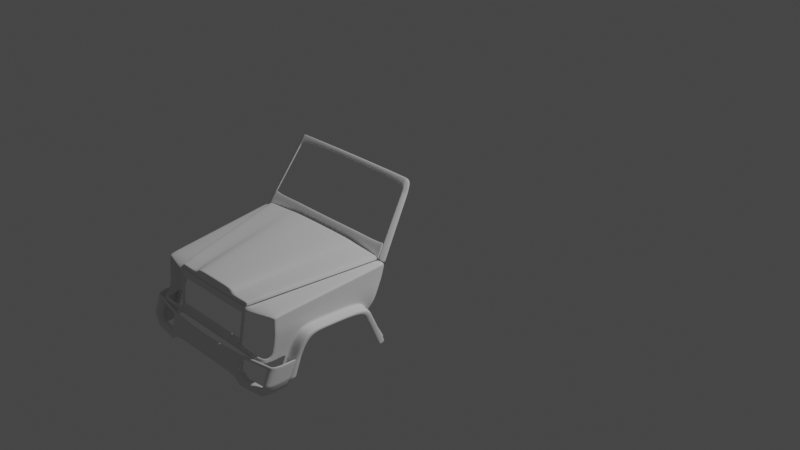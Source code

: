# Source: mer7.blend  (saved by Blender 2.90.8; exported with 4.5.12 LTS)
import bpy
from mathutils import Matrix  # noqa: F401  (used for matrix-valued properties, if any)

bpy.ops.wm.read_factory_settings(use_empty=True)
scene = bpy.context.scene
scene.name = 'Scene'

# ---- collections
col_collection = bpy.data.collections.new('Collection'); scene.collection.children.link(col_collection)
col_reference = bpy.data.collections.new('reference'); scene.collection.children.link(col_reference)
col_body = bpy.data.collections.new('body'); scene.collection.children.link(col_body)

# ---- world
world_world = bpy.data.worlds.new('World'); scene.world = world_world
world_world.use_nodes = True; world_world.node_tree.nodes.clear()
_N = world_world.node_tree.nodes; _L = world_world.node_tree.links
n0 = _N.new('ShaderNodeOutputWorld'); n0.name = 'World Output'; n0.location = (300, 300)
n1 = _N.new('ShaderNodeBackground'); n1.name = 'Background'; n1.location = (10, 300)
n1.inputs[0].default_value = (0.05088, 0.05088, 0.05088, 1.0)
_L.new(n1.outputs[0], n0.inputs[0])
n0.is_active_output = True
world_world.color = (0.05088, 0.05088, 0.05088)
world_world.use_sun_shadow = False
world_world.sun_shadow_jitter_overblur = 0.0

# ---- cameras
cam_camera = bpy.data.cameras.new('Camera')
cam_camera.clip_end = 100.0
cam_camera.ortho_scale = 7.314

# ---- lights
light_light = bpy.data.lights.new('Light', 'POINT')
light_light.transmission_factor = 0.0
light_light.energy = 1000.0
light_light.shadow_soft_size = 0.1
light_light.shadow_maximum_resolution = 0.006
light_light.use_absolute_resolution = True

# ---- meshes
me_plane = bpy.data.meshes.new('Plane')
me_plane.from_pydata([(0.4797, -0.2314, 0.05852), (0.0, -0.2034, 0.168), (0.7997, -0.1509, 0.08618), (0.0, -0.09001, 0.1802), (0.4845, -0.2021, 0.1285), (0.5209, -0.0815, 0.1516), (0.8672, 1.004, 0.1976), (0.0, 0.9994, 0.2789), (0.7647, 0.9964, 0.2471), (0.4662, 1.033, 0.2667), (0.2815, -0.08476, 0.1433), (0.2524, -0.2075, 0.1243), (0.4604, 0.9975, 0.2635), (0.266, -0.08476, 0.1787), (0.4041, 0.9977, 0.2759), (0.2516, -0.1978, 0.1665), (0.0, -0.2075, 0.1243), (0.0, -0.2314, 0.05674), (0.2438, -0.2314, 0.05674), (0.8755, 1.011, 0.07832), (0.807, -0.1604, -0.02666), (0.8731, 0.9742, 0.0753), (0.8041, -0.07841, 0.1004), (0.0, -0.03961, 0.1848), (0.5321, -0.03163, 0.156), (0.2898, -0.03469, 0.1488), (0.2724, -0.03468, 0.1832), (0.8101, -0.1079, -0.02194), (0.8882, 0.9483, -0.0204), (0.8079, -0.1646, -0.09963), (0.8858, 0.9111, -0.02342), (0.8109, -0.1121, -0.09491), (0.8167, 0.138, 0.1198), (0.8293, 0.3544, 0.1393), (0.8419, 0.5708, 0.1587), (0.8546, 0.7872, 0.1782), (0.0, 0.1682, 0.2036), (0.0, 0.376, 0.2224), (0.0, 0.5838, 0.2412), (0.0, 0.7916, 0.2601), (0.5786, 0.174, 0.1743), (0.6252, 0.3796, 0.1925), (0.6717, 0.5852, 0.2107), (0.7182, 0.7908, 0.2289), (0.3239, 0.1718, 0.1718), (0.3581, 0.3782, 0.1947), (0.3922, 0.5846, 0.2176), (0.4263, 0.7911, 0.2406), (0.2987, 0.1718, 0.2018), (0.3251, 0.3783, 0.2203), (0.3514, 0.5848, 0.2388), (0.3778, 0.7912, 0.2574), (0.8227, 0.1085, -0.002495), (0.8353, 0.3249, 0.01695), (0.8479, 0.5414, 0.0364), (0.8605, 0.7578, 0.05585), (0.8318, 0.06846, -0.05486), (0.7987, -0.1439, -0.2899), (0.8073, -0.04228, -0.2763), (0.8929, 0.9162, -0.0855), (0.8913, 0.8551, -0.1633), (0.8445, 0.8496, -0.2293), (0.8018, -0.1537, 0.05282), (0.8689, 0.9949, 0.1615), (0.8695, 1.041, 0.1615), (0.8059, -0.08712, 0.06422), (0.8563, 0.7785, 0.142), (0.8437, 0.5621, 0.1226), (0.8311, 0.3457, 0.1031), (0.8185, 0.1293, 0.08367), (0.4866, -0.2166, 0.09176), (0.4865, -0.2159, 0.09356), (0.5262, -0.09639, 0.113), (0.5252, -0.09588, 0.114), (0.7903, 0.9911, 0.2135), (0.7889, 0.9911, 0.2144), (0.2485, -0.2186, 0.09146), (0.2483, -0.2192, 0.08964), (0.0, -0.2192, 0.08964), (0.0, -0.2186, 0.09145), (0.5384, -0.04602, 0.1177), (0.5374, -0.04559, 0.1187), (0.5888, 0.1614, 0.1369), (0.5877, 0.1617, 0.1378), (0.6392, 0.3688, 0.1561), (0.638, 0.3691, 0.157), (0.6896, 0.5762, 0.1752), (0.6883, 0.5764, 0.1761), (0.7386, 0.7838, 0.1953), (0.7399, 0.7836, 0.1944), (0.0, -0.1871, 0.1697), (0.4897, -0.1848, 0.1318), (0.2566, -0.1899, 0.127), (0.2537, -0.1816, 0.1683), (0.4921, -0.1987, 0.09649), (0.8542, 0.5156, -0.04951), (0.7969, -0.1901, -0.2873), (0.8383, 0.3098, -0.05129), (0.7737, -0.2724, -0.3302), (0.867, 0.779, -0.06204), (0.7737, -0.2581, -0.2891), (0.7969, -0.2044, -0.3284), (0.8073, -0.05659, -0.3175), (0.7987, -0.1582, -0.3311), (0.7129, -0.2939, -0.3302), (0.7129, -0.2796, -0.2891), (0.0, -0.2939, -0.3302), (0.0, -0.2796, -0.2891), (0.7129, -0.2867, -0.3096), (0.0, -0.2867, -0.3096), (0.458, -0.2796, -0.2891), (0.458, -0.2939, -0.3302), (0.458, -0.2867, -0.3096), (0.229, -0.2796, -0.2891), (0.2429, -0.2343, 0.03569), (0.23, -0.2762, -0.2653), (0.0, -0.2343, 0.03569), (0.0, -0.2762, -0.2653), (0.4784, -0.2343, 0.03737), (0.4595, -0.2762, -0.2652), (0.4453, -0.2314, 0.05826), (0.4518, -0.217, 0.09145), (0.4245, -0.2796, -0.2891), (0.444, -0.2343, 0.03713), (0.426, -0.2762, -0.2652), (0.2423, -0.2363, 0.02137), (0.2315, -0.2715, -0.2309), (0.0, -0.2363, 0.02137), (0.0, -0.2715, -0.2309), (0.4775, -0.2363, 0.02298), (0.4617, -0.2715, -0.2306), (0.428, -0.2715, -0.2307), (0.4431, -0.2363, 0.02274), (0.4165, -0.2796, -0.2891), (0.4179, -0.2762, -0.2652), (0.4199, -0.2715, -0.2307), (0.4371, -0.2314, 0.0582), (0.4435, -0.2171, 0.09138), (0.4358, -0.2343, 0.03707), (0.435, -0.2363, 0.02269), (0.477, -0.2375, 0.01421), (0.4426, -0.2375, 0.01398), (0.4624, -0.2698, -0.2187), (0.4287, -0.2698, -0.2188), (0.8025, -0.1027, -0.4998), (0.8073, -0.1305, -0.4932), (0.8025, -0.03537, -0.3379), (0.858, 0.7786, -0.1012), (0.8314, 0.288, -0.09483), (0.8461, 0.5229, -0.09135), (0.836, 0.8464, -0.2397), (0.8025, -0.01542, -0.3039), (0.8253, 0.08071, -0.0822), (0.4683, -0.2168, 0.0916), (0.4702, -0.2168, 0.09161), (0.4622, -0.2343, 0.03726), (0.4603, -0.2343, 0.03724), (0.4418, -0.2762, -0.2652), (0.4437, -0.2762, -0.2652), (0.4616, -0.2314, 0.05839), (0.4634, -0.2314, 0.0584), (0.4422, -0.2796, -0.2891), (0.4403, -0.2796, -0.2891), (0.4613, -0.2363, 0.02287), (0.4594, -0.2363, 0.02285), (0.4439, -0.2715, -0.2307), (0.4458, -0.2715, -0.2307), (0.4607, -0.2375, 0.0141), (0.4589, -0.2375, 0.01409), (0.4446, -0.2698, -0.2187), (0.4465, -0.2698, -0.2187), (0.8025, -0.09368, -0.4784), (0.8025, -0.04981, -0.3651), (0.8073, -0.06739, -0.3431), (0.8073, -0.1224, -0.474), (0.8445, 1.051, -0.5824), (0.8371, 1.04, -0.6078), (0.836, 0.8633, -0.2697), (0.8371, 1.032, -0.5923), (0.8445, 1.042, -0.5672), (0.8445, 0.8664, -0.2587), (0.4092, 1.033, 0.2791), (0.7999, 1.027, 0.2165), (0.774, 1.032, 0.2503), (0.0, 1.035, 0.2821), (0.7984, 1.027, 0.2175), (0.867, 1.053, 0.1964), (0.9123, -0.1027, -0.4998), (0.9136, -0.03181, -0.3398), (0.9678, 0.7786, -0.1012), (0.9411, 0.288, -0.09483), (0.9558, 0.5229, -0.09135), (0.9457, 0.8464, -0.2397), (0.9123, -0.01542, -0.3039), (0.9351, 0.08071, -0.0822), (0.9123, -0.09368, -0.4784), (0.9143, -0.04348, -0.3651), (0.8807, 1.04, -0.6078), (0.9457, 0.8633, -0.2697), (0.8807, 1.032, -0.5923), (0.9167, -0.03756, -0.501), (0.9167, 0.02563, -0.3346), (0.9611, 0.7138, -0.1445), (0.9397, 0.3144, -0.1323), (0.9515, 0.5023, -0.1296), (0.9434, 0.7664, -0.2553), (0.9167, 0.03673, -0.3035), (0.9349, 0.1151, -0.1293), (0.9167, -0.03037, -0.4839), (0.9167, 0.01428, -0.3626), (0.8986, 0.9594, -0.615), (0.9434, 0.7798, -0.2792), (0.8986, 0.9525, -0.6026), (0.7792, -0.1027, -0.54), (0.784, -0.1305, -0.5335), (0.8889, -0.1027, -0.54), (0.7495, -0.1027, -0.5591), (0.7543, -0.1305, -0.5525), (0.8593, -0.1027, -0.5591)], [], [(5, 73, 81, 24), (71, 4, 11, 76), (92, 91, 5, 10), (12, 8, 183, 9), (47, 43, 8, 12), (78, 17, 18, 77), (51, 47, 12, 14), (14, 12, 9, 181), (93, 92, 10, 13), (90, 93, 13, 3), (7, 14, 181, 184), (39, 51, 14, 7), (11, 15, 1, 16), (16, 79, 76, 11), (8, 75, 185, 183), (91, 94, 73, 5), (24, 81, 83, 40), (89, 35, 6, 74), (70, 0, 2, 72), (74, 6, 186, 182), (65, 62, 20, 27), (64, 63, 21, 19), (69, 65, 27, 52), (72, 2, 22, 80), (3, 13, 26, 23), (13, 10, 25, 26), (43, 88, 75, 8), (10, 5, 24, 25), (27, 20, 29, 31), (52, 27, 31, 56), (19, 21, 30, 28), (21, 55, 99, 30), (55, 54, 95, 99), (54, 53, 97, 95), (53, 52, 56, 97), (63, 66, 55, 21), (66, 67, 54, 55), (67, 68, 53, 54), (68, 69, 52, 53), (80, 22, 32, 82), (84, 33, 34, 86), (86, 34, 35, 89), (23, 26, 48, 36), (36, 48, 49, 37), (37, 49, 50, 38), (38, 50, 51, 39), (26, 25, 44, 48), (48, 44, 45, 49), (49, 45, 46, 50), (50, 46, 47, 51), (82, 32, 33, 84), (40, 83, 85, 41), (41, 85, 87, 42), (42, 87, 88, 43), (25, 24, 40, 44), (44, 40, 41, 45), (45, 41, 42, 46), (46, 42, 43, 47), (56, 31, 57, 58), (31, 29, 96, 57), (30, 99, 61, 60), (28, 30, 60, 59), (33, 32, 69, 68), (34, 33, 68, 67), (35, 34, 67, 66), (6, 35, 66, 63), (32, 22, 65, 69), (186, 6, 63, 64), (22, 2, 62, 65), (136, 137, 77, 18), (4, 71, 94, 91), (1, 15, 93, 90), (15, 11, 92, 93), (11, 4, 91, 92), (101, 96, 100, 98), (58, 57, 103, 102), (57, 96, 101, 103), (98, 100, 105, 108, 104), (163, 167, 140, 129), (111, 112, 109, 106), (104, 108, 112, 111), (108, 105, 110, 112), (117, 107, 113, 115), (112, 110, 161, 162, 122, 133, 113, 107, 109), (123, 132, 164, 156), (124, 122, 162, 157), (17, 116, 114, 18), (128, 117, 115, 126), (135, 134, 124, 131), (136, 138, 123, 120), (134, 133, 122, 124), (155, 163, 129, 118), (138, 139, 132, 123), (116, 127, 125, 114), (120, 123, 156, 159), (143, 131, 165, 169), (115, 113, 133, 134), (126, 115, 134, 135), (114, 125, 139, 138), (18, 114, 138, 136), (120, 121, 137, 136), (132, 141, 168, 164), (141, 143, 169, 168), (170, 166, 130, 142), (167, 170, 142, 140), (166, 158, 119, 130), (159, 153, 121, 120), (158, 161, 110, 119), (160, 155, 118, 0), (131, 124, 157, 165), (171, 174, 145, 144), (61, 99, 147, 150), (95, 97, 148, 149), (58, 102, 146, 151), (56, 58, 151, 152), (97, 56, 152, 148), (99, 95, 149, 147), (0, 70, 154, 160), (146, 102, 173, 172), (172, 173, 174, 171), (179, 178, 176, 175), (61, 150, 177, 180), (180, 177, 178, 179), (148, 152, 194, 190), (146, 172, 196, 188), (172, 171, 195, 196), (152, 151, 193, 194), (147, 149, 191, 189), (149, 148, 190, 191), (177, 150, 192, 198), (151, 146, 188, 193), (150, 147, 189, 192), (178, 177, 198, 199), (171, 144, 187, 195), (176, 178, 199, 197), (190, 194, 207, 203), (199, 198, 211, 212), (192, 189, 202, 205), (196, 195, 208, 209), (193, 188, 201, 206), (189, 191, 204, 202), (197, 199, 212, 210), (194, 193, 206, 207), (191, 190, 203, 204), (198, 192, 205, 211), (188, 196, 209, 201), (195, 187, 200, 208), (187, 144, 213, 215), (144, 145, 214, 213), (215, 213, 216, 218), (213, 214, 217, 216)])
_k = {(0, 2): 0.32941, (4, 11): 0.36078, (5, 91): 0.36078, (6, 35): 0.32941, (8, 43): 0.36078, (11, 16): 0.36078, (17, 18): 0.32941, (18, 136): 0.32941, (2, 22): 0.32941, (5, 24): 0.36078, (22, 32): 0.32941, (32, 33): 0.32941, (33, 34): 0.32941, (34, 35): 0.32941, (24, 40): 0.36078, (40, 41): 0.36078, (41, 42): 0.36078, (42, 43): 0.36078, (71, 76): 0.36078, (77, 78): 0.32941, (76, 79): 0.36078, (74, 89): 0.32941, (75, 88): 0.36078, (70, 72): 0.32941, (71, 94): 0.36078, (72, 80): 0.32941, (73, 81): 0.36078, (80, 82): 0.32941, (81, 83): 0.36078, (82, 84): 0.32941, (83, 85): 0.36078, (84, 86): 0.32941, (85, 87): 0.36078, (86, 89): 0.32941, (87, 88): 0.36078, (0, 70): 0.32941, (18, 77): 0.32941, (4, 71): 0.36078, (5, 73): 0.36078, (2, 72): 0.32941, (11, 76): 0.36078, (8, 75): 0.36078, (6, 74): 0.32941, (24, 81): 0.36078, (22, 80): 0.32941, (43, 88): 0.36078, (35, 89): 0.32941, (17, 78): 0.32941, (16, 79): 0.36078, (40, 83): 0.36078, (32, 82): 0.32941, (33, 84): 0.32941, (41, 85): 0.36078, (34, 86): 0.32941, (42, 87): 0.36078, (4, 91): 0.36078, (73, 94): 0.36078, (121, 137): 0.32941, (120, 136): 0.32941, (77, 137): 0.32941, (0, 160): 0.32941, (70, 154): 0.32941, (120, 159): 0.32941, (121, 153): 0.32941, (183, 185): 0.36078, (8, 183): 0.36078, (75, 185): 0.36078, (6, 186): 0.32941, (182, 186): 0.32941, (74, 182): 0.32941, (188, 196): 0.16471, (189, 192): 0.16471, (189, 191): 0.16471, (190, 191): 0.16471, (190, 194): 0.16471, (188, 193): 0.16471, (193, 194): 0.16471, (187, 195): 0.16471, (195, 196): 0.16471, (197, 199): 0.16471, (192, 198): 0.16471, (198, 199): 0.16471}
me_plane.attributes.new('crease_edge', 'FLOAT', 'EDGE').data.foreach_set('value', [_k.get((min(e.vertices), max(e.vertices)), 0.0) for e in me_plane.edges])
_uv = me_plane.uv_layers.new(name='UVMap')
_uv.uv.foreach_set('vector', [0.9605, 0.116, 0.9798, 0.1089, 0.9798, 0.1489, 0.9604, 0.1556, 0.9832, 0.003653, 0.9671, 0.007129, 0.7862, 0.0, 0.4037, 0.0, 0.7852, 0.01456, 0.9662, 0.02272, 0.9605, 0.116, 0.7789, 0.1016, 0.786, 0.9718, 0.96, 0.9718, 0.9604, 1.0, 0.7862, 1.0, 0.7846, 0.8058, 0.9601, 0.8086, 0.96, 0.9718, 0.786, 0.9718, 0.0, 0.0, 0.0, 0.0, 0.0, 0.0, 0.3825, 0.0, 0.7508, 0.792, 0.7846, 0.8058, 0.786, 0.9718, 0.7521, 0.9718, 0.7521, 0.9718, 0.786, 0.9718, 0.7862, 1.0, 0.7523, 1.0, 0.7513, 0.004127, 0.7852, 0.01456, 0.7789, 0.1016, 0.7454, 0.0288, 0.5, 0.004127, 0.7513, 0.004127, 0.7454, 0.0288, 0.5, 0.0288, 0.5, 0.9718, 0.7521, 0.9718, 0.7523, 1.0, 0.5, 1.0, 0.5, 0.792, 0.7508, 0.792, 0.7521, 0.9718, 0.5, 0.9718, 0.7862, 0.0, 0.7523, 0.0, 0.5, 0.0, 0.0, 0.0, 0.0, 0.0, 0.0, 0.0, 0.4037, 0.0, 0.7862, 0.0, 0.96, 0.9718, 0.9796, 0.9718, 0.9798, 1.0, 0.9604, 1.0, 0.9662, 0.02272, 0.9827, 0.01874, 0.9798, 0.1089, 0.9605, 0.116, 0.9604, 0.1556, 0.9798, 0.1489, 0.9797, 0.3135, 0.9604, 0.3188, 0.9802, 0.8072, 1.0, 0.8058, 1.0, 0.9718, 0.9803, 0.9718, 0.984, 0.003475, 1.0, 0.0, 1.0, 0.1016, 0.9803, 0.1087, 0.9803, 0.9718, 1.0, 0.9718, 1.0, 1.0, 0.9805, 1.0, 1.0, 0.1418, 1.0, 0.1016, 1.0, 0.1016, 1.0, 0.1418, 1.0, 1.0, 1.0, 0.9718, 1.0, 0.9718, 1.0, 1.0, 1.0, 0.3078, 1.0, 0.1418, 1.0, 0.1418, 1.0, 0.3078, 0.9803, 0.1087, 1.0, 0.1016, 1.0, 0.1418, 0.9803, 0.1487, 0.5, 0.0288, 0.7454, 0.0288, 0.7457, 0.07243, 0.5, 0.07243, 0.7454, 0.0288, 0.7789, 0.1016, 0.7793, 0.1418, 0.7457, 0.07243, 0.9601, 0.8086, 0.9796, 0.8072, 0.9796, 0.9718, 0.96, 0.9718, 0.7789, 0.1016, 0.9605, 0.116, 0.9604, 0.1556, 0.7793, 0.1418, 1.0, 0.1418, 1.0, 0.1016, 1.0, 0.1016, 1.0, 0.1418, 1.0, 0.3078, 1.0, 0.1418, 1.0, 0.1418, 1.0, 0.3078, 1.0, 1.0, 1.0, 0.9718, 1.0, 0.9718, 1.0, 1.0, 1.0, 0.9718, 1.0, 0.8058, 1.0, 0.8058, 1.0, 0.9718, 1.0, 0.8058, 1.0, 0.6398, 1.0, 0.6398, 1.0, 0.8058, 1.0, 0.6398, 1.0, 0.4738, 1.0, 0.4738, 1.0, 0.6398, 1.0, 0.4738, 1.0, 0.3078, 1.0, 0.3078, 1.0, 0.4738, 1.0, 0.9718, 1.0, 0.8058, 1.0, 0.8058, 1.0, 0.9718, 1.0, 0.8058, 1.0, 0.6398, 1.0, 0.6398, 1.0, 0.8058, 1.0, 0.6398, 1.0, 0.4738, 1.0, 0.4738, 1.0, 0.6398, 1.0, 0.4738, 1.0, 0.3078, 1.0, 0.3078, 1.0, 0.4738, 0.9803, 0.1487, 1.0, 0.1418, 1.0, 0.3078, 0.9803, 0.3133, 0.9802, 0.4779, 1.0, 0.4738, 1.0, 0.6398, 0.9802, 0.6426, 0.9802, 0.6426, 1.0, 0.6398, 1.0, 0.8058, 0.9802, 0.8072, 0.5, 0.07243, 0.7457, 0.07243, 0.747, 0.2523, 0.5, 0.2523, 0.5, 0.2523, 0.747, 0.2523, 0.7482, 0.4322, 0.5, 0.4322, 0.5, 0.4322, 0.7482, 0.4322, 0.7495, 0.6121, 0.5, 0.6121, 0.5, 0.6121, 0.7495, 0.6121, 0.7508, 0.792, 0.5, 0.792, 0.7457, 0.07243, 0.7793, 0.1418, 0.7806, 0.3078, 0.747, 0.2523, 0.747, 0.2523, 0.7806, 0.3078, 0.782, 0.4738, 0.7482, 0.4322, 0.7482, 0.4322, 0.782, 0.4738, 0.7833, 0.6398, 0.7495, 0.6121, 0.7495, 0.6121, 0.7833, 0.6398, 0.7846, 0.8058, 0.7508, 0.792, 0.9803, 0.3133, 1.0, 0.3078, 1.0, 0.4738, 0.9802, 0.4779, 0.9604, 0.3188, 0.9797, 0.3135, 0.9797, 0.478, 0.9603, 0.4821, 0.9603, 0.4821, 0.9797, 0.478, 0.9797, 0.6426, 0.9602, 0.6453, 0.9602, 0.6453, 0.9797, 0.6426, 0.9796, 0.8072, 0.9601, 0.8086, 0.7793, 0.1418, 0.9604, 0.1556, 0.9604, 0.3188, 0.7806, 0.3078, 0.7806, 0.3078, 0.9604, 0.3188, 0.9603, 0.4821, 0.782, 0.4738, 0.782, 0.4738, 0.9603, 0.4821, 0.9602, 0.6453, 0.7833, 0.6398, 0.7833, 0.6398, 0.9602, 0.6453, 0.9601, 0.8086, 0.7846, 0.8058, 1.0, 0.3078, 1.0, 0.1418, 1.0, 0.1418, 1.0, 0.3078, 1.0, 0.1418, 1.0, 0.1016, 1.0, 0.1016, 1.0, 0.1418, 1.0, 0.9718, 1.0, 0.8058, 1.0, 0.8058, 1.0, 0.9718, 1.0, 1.0, 1.0, 0.9718, 1.0, 0.9718, 1.0, 1.0, 1.0, 0.4738, 1.0, 0.3078, 1.0, 0.3078, 1.0, 0.4738, 1.0, 0.6398, 1.0, 0.4738, 1.0, 0.4738, 1.0, 0.6398, 1.0, 0.8058, 1.0, 0.6398, 1.0, 0.6398, 1.0, 0.8058, 1.0, 0.9718, 1.0, 0.8058, 1.0, 0.8058, 1.0, 0.9718, 1.0, 0.3078, 1.0, 0.1418, 1.0, 0.1418, 1.0, 0.3078, 1.0, 1.0, 1.0, 0.9718, 1.0, 0.9718, 1.0, 1.0, 1.0, 0.1418, 1.0, 0.1016, 1.0, 0.1016, 1.0, 0.1418, 0.8191, 0.0, 0.8752, 0.002846, 0.3825, 0.0, 0.0, 0.0, 0.9671, 0.007129, 0.9832, 0.003653, 0.9827, 0.01874, 0.9662, 0.02272, 0.5, 0.0, 0.7523, 0.0, 0.7513, 0.004127, 0.5, 0.004127, 0.7523, 0.0, 0.7862, 0.0, 0.7852, 0.01456, 0.7513, 0.004127, 0.7862, 0.0, 0.9671, 0.007129, 0.9662, 0.02272, 0.7852, 0.01456, 1.0, 0.1016, 1.0, 0.1016, 1.0, 0.1016, 1.0, 0.1016, 1.0, 0.3078, 1.0, 0.1418, 1.0, 0.1418, 1.0, 0.3078, 1.0, 0.1418, 1.0, 0.1016, 1.0, 0.1016, 1.0, 0.1418, 1.0, 0.1016, 1.0, 0.1016, 1.0, 0.1016, 1.0, 0.1016, 1.0, 0.1016, 0.938, 0.01039, 0.9397, 0.01295, 1.0, 0.01295, 1.0, 0.01039, 1.0, 0.1016, 1.0, 0.1016, 1.0, 0.1016, 1.0, 0.1016, 1.0, 0.1016, 1.0, 0.1016, 1.0, 0.1016, 1.0, 0.1016, 1.0, 0.1016, 1.0, 0.1016, 1.0, 0.1016, 1.0, 0.1016, 0.9313, 0.0946, 1.0, 0.1016, 1.0, 0.1016, 0.9313, 0.0946, 1.0, 0.1016, 1.0, 0.1016, 1.0, 0.1016, 1.0, 0.1016, 1.0, 0.1016, 1.0, 0.1016, 1.0, 0.1016, 1.0, 0.1016, 1.0, 0.1016, 0.8628, 0.006181, 0.8688, 0.01039, 0.9308, 0.01039, 0.9276, 0.006181, 0.99, 0.0946, 1.0, 0.1016, 1.0, 0.1016, 0.9947, 0.0946, 0.0, 0.0, 0.06086, 0.006181, 0.06085, 0.006181, 0.0, 0.0, 0.8319, 0.0845, 0.9313, 0.0946, 0.9313, 0.0946, 0.8319, 0.0845, 0.9695, 0.0845, 0.9876, 0.0946, 0.99, 0.0946, 0.9755, 0.0845, 0.8191, 0.0, 0.8301, 0.006181, 0.8628, 0.006181, 0.8538, 0.0, 0.9876, 0.0946, 1.0, 0.1016, 1.0, 0.1016, 0.99, 0.0946, 0.9351, 0.006181, 0.938, 0.01039, 1.0, 0.01039, 1.0, 0.006181, 0.8301, 0.006181, 0.8376, 0.01039, 0.8688, 0.01039, 0.8628, 0.006181, 0.06086, 0.006181, 0.1023, 0.01039, 0.1023, 0.01039, 0.06085, 0.006181, 0.8538, 0.0, 0.8628, 0.006181, 0.9276, 0.006181, 0.9229, 0.0, 0.9704, 0.08101, 0.9755, 0.0845, 0.987, 0.0845, 0.9844, 0.08101, 0.9313, 0.0946, 1.0, 0.1016, 1.0, 0.1016, 0.9876, 0.0946, 0.8319, 0.0845, 0.9313, 0.0946, 0.9876, 0.0946, 0.9695, 0.0845, 0.06085, 0.006181, 0.1023, 0.01039, 0.8376, 0.01039, 0.8301, 0.006181, 0.0, 0.0, 0.06085, 0.006181, 0.8301, 0.006181, 0.8191, 0.0, 0.8538, 0.0, 0.8961, 0.002967, 0.8752, 0.002846, 0.8191, 0.0, 0.8688, 0.01039, 0.8725, 0.01295, 0.9328, 0.01295, 0.9308, 0.01039, 0.8725, 0.01295, 0.9704, 0.08101, 0.9844, 0.08101, 0.9328, 0.01295, 0.986, 0.08101, 0.9884, 0.0845, 1.0, 0.0845, 1.0, 0.08101, 0.9397, 0.01295, 0.986, 0.08101, 1.0, 0.08101, 1.0, 0.01295, 0.9884, 0.0845, 0.9953, 0.0946, 1.0, 0.0946, 1.0, 0.0845, 0.9229, 0.0, 0.9376, 0.003207, 0.8961, 0.002967, 0.8538, 0.0, 0.9953, 0.0946, 1.0, 0.1016, 1.0, 0.1016, 1.0, 0.0946, 0.9309, 0.0, 0.9351, 0.006181, 1.0, 0.006181, 1.0, 0.0, 0.9755, 0.0845, 0.99, 0.0946, 0.9947, 0.0946, 0.987, 0.0845, 1.0, 0.3078, 1.0, 0.3078, 1.0, 0.3078, 1.0, 0.3078, 1.0, 0.8058, 1.0, 0.8058, 1.0, 0.8058, 1.0, 0.8058, 1.0, 0.6398, 1.0, 0.4738, 1.0, 0.4738, 1.0, 0.6398, 1.0, 0.3078, 1.0, 0.3078, 1.0, 0.3078, 1.0, 0.3078, 1.0, 0.3078, 1.0, 0.3078, 1.0, 0.3078, 1.0, 0.3078, 1.0, 0.4738, 1.0, 0.3078, 1.0, 0.3078, 1.0, 0.4738, 1.0, 0.8058, 1.0, 0.6398, 1.0, 0.6398, 1.0, 0.8058, 1.0, 0.0, 0.984, 0.003475, 0.9424, 0.003235, 0.9309, 0.0, 1.0, 0.3078, 1.0, 0.3078, 1.0, 0.3078, 1.0, 0.3078, 1.0, 0.3078, 1.0, 0.3078, 1.0, 0.3078, 1.0, 0.3078, 1.0, 0.8058, 1.0, 0.8058, 1.0, 0.8058, 1.0, 0.8058, 1.0, 0.8058, 1.0, 0.8058, 1.0, 0.8058, 1.0, 0.8058, 1.0, 0.8058, 1.0, 0.8058, 1.0, 0.8058, 1.0, 0.8058, 1.0, 0.4738, 1.0, 0.3078, 1.0, 0.3078, 1.0, 0.4738, 1.0, 0.3078, 1.0, 0.3078, 1.0, 0.3078, 1.0, 0.3078, 1.0, 0.3078, 1.0, 0.3078, 1.0, 0.3078, 1.0, 0.3078, 1.0, 0.3078, 1.0, 0.3078, 1.0, 0.3078, 1.0, 0.3078, 1.0, 0.8058, 1.0, 0.6398, 1.0, 0.6398, 1.0, 0.8058, 1.0, 0.6398, 1.0, 0.4738, 1.0, 0.4738, 1.0, 0.6398, 1.0, 0.8058, 1.0, 0.8058, 1.0, 0.8058, 1.0, 0.8058, 1.0, 0.3078, 1.0, 0.3078, 1.0, 0.3078, 1.0, 0.3078, 1.0, 0.8058, 1.0, 0.8058, 1.0, 0.8058, 1.0, 0.8058, 1.0, 0.8058, 1.0, 0.8058, 1.0, 0.8058, 1.0, 0.8058, 1.0, 0.3078, 1.0, 0.3078, 1.0, 0.3078, 1.0, 0.3078, 1.0, 0.8058, 1.0, 0.8058, 1.0, 0.8058, 1.0, 0.8058, 1.0, 0.4738, 1.0, 0.3078, 1.0, 0.3078, 1.0, 0.4738, 1.0, 0.8058, 1.0, 0.8058, 1.0, 0.8058, 1.0, 0.8058, 1.0, 0.8058, 1.0, 0.8058, 1.0, 0.8058, 1.0, 0.8058, 1.0, 0.3078, 1.0, 0.3078, 1.0, 0.3078, 1.0, 0.3078, 1.0, 0.3078, 1.0, 0.3078, 1.0, 0.3078, 1.0, 0.3078, 1.0, 0.8058, 1.0, 0.6398, 1.0, 0.6398, 1.0, 0.8058, 1.0, 0.8058, 1.0, 0.8058, 1.0, 0.8058, 1.0, 0.8058, 1.0, 0.3078, 1.0, 0.3078, 1.0, 0.3078, 1.0, 0.3078, 1.0, 0.6398, 1.0, 0.4738, 1.0, 0.4738, 1.0, 0.6398, 1.0, 0.8058, 1.0, 0.8058, 1.0, 0.8058, 1.0, 0.8058, 1.0, 0.3078, 1.0, 0.3078, 1.0, 0.3078, 1.0, 0.3078, 1.0, 0.3078, 1.0, 0.3078, 1.0, 0.3078, 1.0, 0.3078, 1.0, 0.3078, 1.0, 0.3078, 1.0, 0.3078, 1.0, 0.3078, 1.0, 0.3078, 1.0, 0.3078, 1.0, 0.3078, 1.0, 0.3078, 1.0, 0.3078, 1.0, 0.3078, 1.0, 0.3078, 1.0, 0.3078, 1.0, 0.3078, 1.0, 0.3078, 1.0, 0.3078, 1.0, 0.3078])
me_plane.use_remesh_fix_poles = True
me_plane.use_remesh_preserve_attributes = False
me_plane.use_mirror_vertex_groups = False
me_plane.update()
me_plane_001 = bpy.data.meshes.new('Plane.001')
me_plane_001.from_pydata([(0.867, 1.053, 0.1964), (0.0, 1.061, 0.2647), (0.7999, 1.027, 0.2165), (0.4117, 1.058, 0.263), (0.7984, 1.027, 0.2175), (0.774, 1.032, 0.2503), (0.4684, 1.051, 0.2521), (0.7772, 1.455, 0.8545), (0.7277, 1.445, 0.8779), (0.7357, 1.386, 0.7708), (0.7906, 1.399, 0.7391), (0.798, 1.027, 0.2339), (0.8648, 1.053, 0.2137), (0.7722, 1.061, 0.2726), (0.4647, 1.07, 0.2864), (0.7966, 1.027, 0.2336), (0.4075, 1.076, 0.2971), (0.0, 1.08, 0.2988), (0.7635, 1.099, 0.3419), (0.7806, 1.112, 0.3744), (0.4016, 1.102, 0.3438), (0.4585, 1.102, 0.3447), (0.0, 1.102, 0.34), (0.0, 1.442, 0.8843), (0.0, 1.417, 0.8369), (0.7148, 1.417, 0.8215), (0.7127, 1.444, 0.876), (0.7929, 1.388, 0.7227), (0.7376, 1.375, 0.7541)], [], [(9, 10, 7, 8), (28, 27, 10, 9), (2, 0, 12, 11), (3, 6, 14, 16), (1, 3, 16, 17), (5, 4, 15, 13), (6, 5, 13, 14), (16, 14, 21, 20), (17, 16, 20, 22), (13, 15, 19, 18), (14, 13, 18, 21), (25, 26, 23, 24), (9, 8, 26, 25), (11, 12, 27, 28)])
_k = {(0, 2): 0.32941, (4, 5): 0.36078}
me_plane_001.attributes.new('crease_edge', 'FLOAT', 'EDGE').data.foreach_set('value', [_k.get((min(e.vertices), max(e.vertices)), 0.0) for e in me_plane_001.edges])
_uv = me_plane_001.uv_layers.new(name='UVMap')
_uv.uv.foreach_set('vector', [0.0, 0.0, 0.0, 0.0, 0.0, 0.0, 0.0, 0.0, 0.0, 0.0, 0.0, 0.0, 0.0, 0.0, 0.0, 0.0, 0.0, 0.0, 0.0, 0.0, 0.0, 0.0, 0.0, 0.0, 0.0, 0.0, 0.0, 0.0, 0.0, 0.0, 0.0, 0.0, 0.0, 0.0, 0.0, 0.0, 0.0, 0.0, 0.0, 0.0, 0.0, 0.0, 0.0, 0.0, 0.0, 0.0, 0.0, 0.0, 0.0, 0.0, 0.0, 0.0, 0.0, 0.0, 0.0, 0.0, 0.0, 0.0, 0.0, 0.0, 0.0, 0.0, 0.0, 0.0, 0.0, 0.0, 0.0, 0.0, 0.0, 0.0, 0.0, 0.0, 0.0, 0.0, 0.0, 0.0, 0.0, 0.0, 0.0, 0.0, 0.0, 0.0, 0.0, 0.0, 0.0, 0.0, 0.0, 0.0, 0.0, 0.0, 0.0, 0.0, 0.0, 0.0, 0.0, 0.0, 0.0, 0.0, 0.0, 0.0, 0.0, 0.0, 0.0, 0.0, 0.0, 0.0, 0.0, 0.0, 0.0, 0.0, 0.0, 0.0])
me_plane_001.use_remesh_fix_poles = True
me_plane_001.use_remesh_preserve_attributes = False
me_plane_001.use_mirror_vertex_groups = False
me_plane_001.update()
me_plane_002 = bpy.data.meshes.new('Plane.002')
me_plane_002.from_pydata([(0.9115, -0.00507, -0.3175), (0.9017, -0.07898, -0.4932), (0.9115, -0.01587, -0.3431), (0.9017, -0.07088, -0.474), (0.8858, -0.07898, -0.5335), (0.8794, -0.07898, -0.5525), (0.9115, -0.2589, -0.3175), (0.9017, -0.3328, -0.4932), (0.9115, -0.2697, -0.3431), (0.9017, -0.3247, -0.474), (0.8858, -0.3328, -0.5335), (0.8794, -0.3328, -0.5525), (0.0, -0.3874, -0.3175), (0.0, -0.4099, -0.4932), (0.0, -0.3982, -0.3431), (0.0, -0.4018, -0.474), (0.0, -0.3745, -0.5335), (0.0, -0.3745, -0.5525), (0.4556, -0.3706, -0.5335), (0.4384, -0.3706, -0.5525), (0.4692, -0.3581, -0.3431), (0.4692, -0.3773, -0.474), (0.4692, -0.3854, -0.4932), (0.4692, -0.3473, -0.3175), (0.8154, -0.07898, -0.6246), (0.8154, -0.3328, -0.6246), (0.5253, -0.3706, -0.6246), (0.5017, -0.3706, -0.6051), (0.847, -0.3328, -0.6051), (0.847, -0.07898, -0.6051), (0.8109, -0.3387, -0.5525), (0.8261, -0.3339, -0.474), (0.8261, -0.342, -0.4932), (0.8189, -0.3387, -0.5335), (0.8256, -0.2869, -0.3542), (0.8342, -0.2744, -0.3175), (0.7647, -0.3394, -0.6246), (0.7867, -0.3394, -0.6051), (0.5294, -0.3642, -0.5335), (0.496, -0.3527, -0.3542), (0.4967, -0.3418, -0.3175), (0.5422, -0.3617, -0.5525), (0.496, -0.3741, -0.474), (0.496, -0.3822, -0.4932), (0.5433, -0.3683, -0.6246), (0.555, -0.3648, -0.6051), (0.5536, -0.3148, -0.5461), (0.7977, -0.2939, -0.5461), (0.5116, -0.326, -0.4746), (0.8116, -0.2896, -0.4746), (0.5116, -0.3334, -0.4921), (0.8116, -0.2969, -0.4921), (0.805, -0.2939, -0.5287), (0.8111, -0.2468, -0.3658), (0.5419, -0.317, -0.5287), (0.5116, -0.3066, -0.3658), (0.5506, -0.361, -0.5525), (0.8061, -0.3391, -0.5525), (0.5502, -0.3674, -0.6246), (0.7608, -0.34, -0.6246), (0.5622, -0.364, -0.6051), (0.7826, -0.3399, -0.6051), (0.8198, -0.2881, -0.3542), (0.5062, -0.3507, -0.3542), (0.8282, -0.2756, -0.3175), (0.5071, -0.3397, -0.3175), (0.5612, -0.3142, -0.5461), (0.7934, -0.2943, -0.5461), (0.5209, -0.3249, -0.4746), (0.8062, -0.2902, -0.4746), (0.5209, -0.3323, -0.4921), (0.8062, -0.2976, -0.4921), (0.8004, -0.2943, -0.5287), (0.5501, -0.3163, -0.5287), (0.8058, -0.2479, -0.3658), (0.5209, -0.3048, -0.3658), (0.0, -0.3984, -0.3488), (0.4692, -0.3589, -0.3488), (0.496, -0.3537, -0.3594), (0.5116, -0.3075, -0.3705), (0.5209, -0.3057, -0.3705), (0.9108, -0.01998, -0.3529), (0.9108, -0.2738, -0.3529), (0.8256, -0.2904, -0.3631), (0.8111, -0.25, -0.3739), (0.8058, -0.251, -0.3739)], [], [(5, 4, 10, 11), (81, 2, 8, 82), (1, 3, 9, 7), (4, 1, 7, 10), (2, 0, 6, 8), (19, 18, 16, 17), (77, 20, 14, 76), (22, 21, 15, 13), (18, 22, 13, 16), (20, 23, 12, 14), (39, 40, 23, 20), (38, 43, 22, 18), (43, 42, 21, 22), (78, 39, 20, 77), (41, 38, 18, 19), (45, 27, 26, 44), (29, 28, 25, 24), (5, 11, 28, 29), (41, 19, 27, 45), (11, 30, 37, 28), (28, 37, 36, 25), (11, 10, 33, 30), (82, 8, 34, 83), (7, 9, 31, 32), (10, 7, 32, 33), (8, 6, 35, 34), (56, 41, 45, 60), (60, 45, 44, 58), (32, 31, 49, 51), (38, 41, 46, 54), (83, 34, 53, 84), (43, 38, 54, 50), (63, 65, 40, 39), (66, 73, 54, 46), (80, 75, 55, 79), (70, 68, 48, 50), (73, 70, 50, 54), (78, 42, 48, 79), (63, 39, 55, 75), (33, 32, 51, 52), (30, 33, 52, 47), (42, 43, 50, 48), (57, 30, 47, 67), (41, 56, 66, 46), (56, 57, 67, 66), (34, 62, 74, 53), (62, 63, 75, 74), (52, 51, 71, 72), (21, 77, 76, 15), (51, 49, 69, 71), (42, 78, 77, 21), (84, 53, 74, 85), (68, 80, 79, 48), (47, 52, 72, 67), (39, 78, 79, 55), (34, 35, 64, 62), (62, 64, 65, 63), (37, 61, 59, 36), (61, 60, 58, 59), (30, 57, 61, 37), (57, 56, 60, 61), (49, 84, 85, 69), (31, 83, 84, 49), (9, 82, 83, 31), (3, 81, 82, 9)])
_k = {(47, 67): 1.0, (49, 69): 1.0, (51, 71): 1.0, (47, 52): 1.0, (49, 84): 1.0, (49, 51): 1.0, (51, 52): 1.0, (54, 73): 1.0, (55, 75): 1.0, (46, 54): 1.0, (48, 79): 1.0, (48, 50): 1.0, (50, 54): 1.0, (46, 66): 1.0, (66, 67): 1.0, (48, 68): 1.0, (50, 70): 1.0, (52, 72): 1.0, (53, 74): 1.0, (74, 75): 1.0, (55, 79): 1.0, (53, 84): 1.0}
me_plane_002.attributes.new('crease_edge', 'FLOAT', 'EDGE').data.foreach_set('value', [_k.get((min(e.vertices), max(e.vertices)), 0.0) for e in me_plane_002.edges])
_uv = me_plane_002.uv_layers.new(name='UVMap')
_uv.uv.foreach_set('vector', [0.0, 0.0, 0.0, 0.0, 0.0, 0.0, 0.0, 0.0, 0.0, 0.0, 0.0, 0.0, 0.0, 0.0, 0.0, 0.0, 0.0, 0.0, 0.0, 0.0, 0.0, 0.0, 0.0, 0.0, 0.0, 0.0, 0.0, 0.0, 0.0, 0.0, 0.0, 0.0, 0.0, 0.0, 0.0, 0.0, 0.0, 0.0, 0.0, 0.0, 0.0, 0.0, 0.0, 0.0, 0.0, 0.0, 0.0, 0.0, 0.0, 0.0, 0.0, 0.0, 0.0, 0.0, 0.0, 0.0, 0.0, 0.0, 0.0, 0.0, 0.0, 0.0, 0.0, 0.0, 0.0, 0.0, 0.0, 0.0, 0.0, 0.0, 0.0, 0.0, 0.0, 0.0, 0.0, 0.0, 0.0, 0.0, 0.0, 0.0, 0.0, 0.0, 0.0, 0.0, 0.0, 0.0, 0.0, 0.0, 0.0, 0.0, 0.0, 0.0, 0.0, 0.0, 0.0, 0.0, 0.0, 0.0, 0.0, 0.0, 0.0, 0.0, 0.0, 0.0, 0.0, 0.0, 0.0, 0.0, 0.0, 0.0, 0.0, 0.0, 0.0, 0.0, 0.0, 0.0, 0.0, 0.0, 0.0, 0.0, 0.0, 0.0, 0.0, 0.0, 0.0, 0.0, 0.0, 0.0, 0.0, 0.0, 0.0, 0.0, 0.0, 0.0, 0.0, 0.0, 0.0, 0.0, 0.0, 0.0, 0.0, 0.0, 0.0, 0.0, 0.0, 0.0, 0.0, 0.0, 0.0, 0.0, 0.0, 0.0, 0.0, 0.0, 0.0, 0.0, 0.0, 0.0, 0.0, 0.0, 0.0, 0.0, 0.0, 0.0, 0.0, 0.0, 0.0, 0.0, 0.0, 0.0, 0.0, 0.0, 0.0, 0.0, 0.0, 0.0, 0.0, 0.0, 0.0, 0.0, 0.0, 0.0, 0.0, 0.0, 0.0, 0.0, 0.0, 0.0, 0.0, 0.0, 0.0, 0.0, 0.0, 0.0, 0.0, 0.0, 0.0, 0.0, 0.0, 0.0, 0.0, 0.0, 0.0, 0.0, 0.0, 0.0, 0.0, 0.0, 0.0, 0.0, 0.0, 0.0, 0.0, 0.0, 0.0, 0.0, 0.0, 0.0, 0.0, 0.0, 0.0, 0.0, 0.0, 0.0, 0.0, 0.0, 0.0, 0.0, 0.0, 0.0, 0.0, 0.0, 0.0, 0.0, 0.0, 0.0, 0.0, 0.0, 0.0, 0.0, 0.0, 0.0, 0.0, 0.0, 0.0, 0.0, 0.0, 0.0, 0.0, 0.0, 0.0, 0.0, 0.0, 0.0, 0.0, 0.0, 0.0, 0.0, 0.0, 0.0, 0.0, 0.0, 0.0, 0.0, 0.0, 0.0, 0.0, 0.0, 0.0, 0.0, 0.0, 0.0, 0.0, 0.0, 0.0, 0.0, 0.0, 0.0, 0.0, 0.0, 0.0, 0.0, 0.0, 0.0, 0.0, 0.0, 0.0, 0.0, 0.0, 0.0, 0.0, 0.0, 0.0, 0.0, 0.0, 0.0, 0.0, 0.0, 0.0, 0.0, 0.0, 0.0, 0.0, 0.0, 0.0, 0.0, 0.0, 0.0, 0.0, 0.0, 0.0, 0.0, 0.0, 0.0, 0.0, 0.0, 0.0, 0.0, 0.0, 0.0, 0.0, 0.0, 0.0, 0.0, 0.0, 0.0, 0.0, 0.0, 0.0, 0.0, 0.0, 0.0, 0.0, 0.0, 0.0, 0.0, 0.0, 0.0, 0.0, 0.0, 0.0, 0.0, 0.0, 0.0, 0.0, 0.0, 0.0, 0.0, 0.0, 0.0, 0.0, 0.0, 0.0, 0.0, 0.0, 0.0, 0.0, 0.0, 0.0, 0.0, 0.0, 0.0, 0.0, 0.0, 0.0, 0.0, 0.0, 0.0, 0.0, 0.0, 0.0, 0.0, 0.0, 0.0, 0.0, 0.0, 0.0, 0.0, 0.0, 0.0, 0.0, 0.0, 0.0, 0.0, 0.0, 0.0, 0.0, 0.0, 0.0, 0.0, 0.0, 0.0, 0.0, 0.0, 0.0, 0.0, 0.0, 0.0, 0.0, 0.0, 0.0, 0.0, 0.0, 0.0, 0.0, 0.0, 0.0, 0.0, 0.0, 0.0, 0.0, 0.0, 0.0, 0.0, 0.0, 0.0, 0.0, 0.0, 0.0, 0.0, 0.0, 0.0, 0.0, 0.0, 0.0, 0.0, 0.0, 0.0, 0.0, 0.0, 0.0, 0.0, 0.0, 0.0, 0.0, 0.0, 0.0, 0.0, 0.0, 0.0, 0.0, 0.0, 0.0, 0.0, 0.0, 0.0, 0.0, 0.0, 0.0, 0.0, 0.0, 0.0, 0.0, 0.0, 0.0, 0.0, 0.0, 0.0, 0.0, 0.0, 0.0, 0.0, 0.0, 0.0, 0.0, 0.0, 0.0, 0.0, 0.0, 0.0, 0.0, 0.0, 0.0, 0.0, 0.0, 0.0, 0.0, 0.0, 0.0, 0.0, 0.0, 0.0, 0.0, 0.0, 0.0, 0.0, 0.0, 0.0, 0.0, 0.0, 0.0, 0.0, 0.0, 0.0, 0.0, 0.0, 0.0, 0.0, 0.0, 0.0, 0.0, 0.0, 0.0, 0.0, 0.0, 0.0, 0.0, 0.0, 0.0, 0.0, 0.0, 0.0, 0.0, 0.0, 0.0, 0.0, 0.0, 0.0, 0.0, 0.0])
me_plane_002.use_remesh_fix_poles = True
me_plane_002.use_remesh_preserve_attributes = False
me_plane_002.use_mirror_vertex_groups = False
me_plane_002.update()

# ---- objects
ob_light = bpy.data.objects.new('Light', light_light)
ob_camera = bpy.data.objects.new('Camera', cam_camera)
ob_front = bpy.data.objects.new('front', None)
ob_back = bpy.data.objects.new('back', None)
ob_top_002 = bpy.data.objects.new('top.002', None)
ob_fornt = bpy.data.objects.new('fornt', me_plane)
ob_empty = bpy.data.objects.new('Empty', None)
ob_top = bpy.data.objects.new('top', me_plane_001)
ob_bumper_front = bpy.data.objects.new('bumper front', me_plane_002)

# ---- transforms, parenting, visibility, modifiers, constraints
ob_light.location = (4.076, 1.005, 5.904)
ob_light.rotation_euler = (0.6503, 0.05522, 1.866)
ob_light.lock_rotations_4d = False
ob_light.empty_display_type = 'ARROWS'
ob_light.color = (0.0, 0.0, 0.0, 0.0)
ob_light.lineart.crease_threshold = 0.0
ob_camera.location = (7.359, -6.926, 4.958)
ob_camera.rotation_euler = (1.109, 0.0, 0.8149)
ob_camera.lock_rotations_4d = False
ob_camera.empty_display_type = 'ARROWS'
ob_camera.color = (0.0, 0.0, 0.0, 0.0)
ob_camera.display_type = 'WIRE'
ob_camera.lineart.crease_threshold = 0.0
ob_front.location = (0.0, 0.0, 0.0)
ob_front.rotation_euler = (1.571, -0.0, -0.0)
ob_front.scale = (0.4264, 0.4264, 0.4264)
ob_front.empty_display_type = 'IMAGE'
ob_front.empty_display_size = 5.0
ob_front.show_empty_image_perspective = False
ob_front.use_empty_image_alpha = True
ob_front.empty_image_side = 'FRONT'
ob_front.color = (1.0, 1.0, 1.0, 0.7)
ob_front.lineart.crease_threshold = 0.0
ob_back.location = (0.0, 0.02729, 0.0)
ob_back.rotation_euler = (1.571, 0.0, 3.142)
ob_back.scale = (0.4277, 0.4277, 0.4277)
ob_back.empty_display_type = 'IMAGE'
ob_back.empty_display_size = 5.0
ob_back.empty_image_depth = 'FRONT'
ob_back.show_empty_image_perspective = False
ob_back.use_empty_image_alpha = True
ob_back.empty_image_side = 'FRONT'
ob_back.color = (1.0, 1.0, 1.0, 0.9)
ob_back.lineart.crease_threshold = 0.0
ob_top_002.location = (0.0, 0.0, -3.97)
ob_top_002.rotation_euler = (0.0, -0.0, 1.571)
ob_top_002.empty_display_type = 'IMAGE'
ob_top_002.empty_display_size = 5.0
ob_top_002.show_empty_image_perspective = False
ob_top_002.use_empty_image_alpha = True
ob_top_002.color = (1.0, 1.0, 1.0, 0.7)
ob_top_002.lineart.crease_threshold = 0.0
ob_fornt.location = (0.0, -2.044, 0.0)
ob_fornt.lineart.crease_threshold = 0.0
_m = ob_fornt.modifiers.new('Mirror', 'MIRROR')
_m.use_clip = True
_m = ob_fornt.modifiers.new('Solidify', 'SOLIDIFY')
_m.thickness = 0.02
_m = ob_fornt.modifiers.new('Subdivision', 'SUBSURF')
_m.uv_smooth = 'PRESERVE_CORNERS'
_m.levels = 3
_m.render_levels = 3
ob_empty.location = (0.0, 0.0, 0.0)
ob_empty.rotation_euler = (1.571, -0.0, 1.571)
ob_empty.empty_display_type = 'IMAGE'
ob_empty.empty_display_size = 5.0
ob_empty.show_empty_image_perspective = False
ob_empty.use_empty_image_alpha = True
ob_empty.color = (1.0, 1.0, 1.0, 0.7)
ob_empty.lineart.crease_threshold = 0.0
ob_top.location = (0.0, -2.044, 0.0)
ob_top.lineart.crease_threshold = 0.0
_m = ob_top.modifiers.new('Mirror', 'MIRROR')
_m.use_clip = True
_m = ob_top.modifiers.new('Solidify', 'SOLIDIFY')
_m.thickness = 0.02
_m = ob_top.modifiers.new('Subdivision', 'SUBSURF')
_m.uv_smooth = 'PRESERVE_CORNERS'
_m.levels = 3
_m.render_levels = 3
ob_bumper_front.location = (0.0, -2.044, 0.0)
ob_bumper_front.lineart.crease_threshold = 0.0
_m = ob_bumper_front.modifiers.new('Mirror', 'MIRROR')
_m.use_clip = True
_m = ob_bumper_front.modifiers.new('Solidify', 'SOLIDIFY')
_m.thickness = 0.02
_m = ob_bumper_front.modifiers.new('Subdivision', 'SUBSURF')
_m.uv_smooth = 'PRESERVE_CORNERS'
_m.levels = 3
_m.render_levels = 3

# ---- collection membership
col_collection.objects.link(ob_light)
col_collection.objects.link(ob_camera)
col_reference.objects.link(ob_front)
col_reference.objects.link(ob_back)
col_reference.objects.link(ob_top_002)
col_body.objects.link(ob_fornt)
col_body.objects.link(ob_empty)
col_body.objects.link(ob_top)
col_body.objects.link(ob_bumper_front)

# ---- scene / render settings (as saved in the file)
scene.camera = ob_camera
scene.frame_start = 1; scene.frame_end = 250; scene.frame_set(9)
scene.render.engine = 'BLENDER_EEVEE_NEXT'
scene.cycles.use_denoising = False
scene.cycles.samples = 128
scene.cycles.sampling_pattern = 'TABULATED_SOBOL'
scene.cycles.use_adaptive_sampling = False
scene.cycles.use_light_tree = False
scene.view_settings.view_transform = 'Filmic'
bpy.context.view_layer.update()
